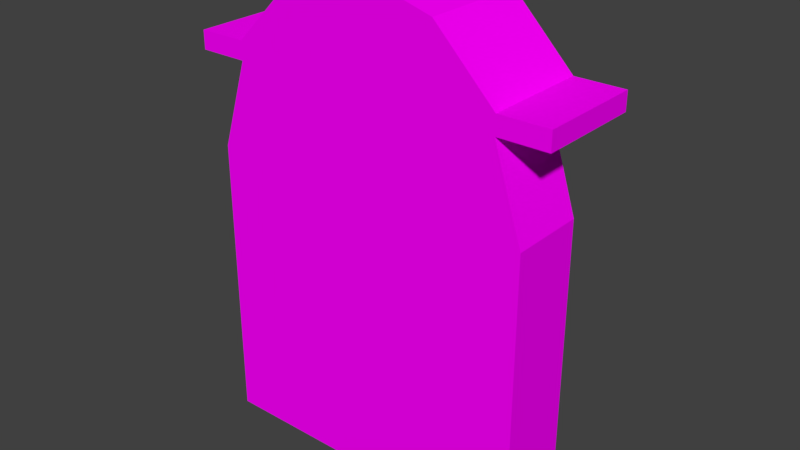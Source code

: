 # Source: kemerliPencere1.blend  (saved by Blender 2.77.0; exported with 4.5.12 LTS)
import bpy
from mathutils import Matrix  # noqa: F401  (used for matrix-valued properties, if any)

bpy.ops.wm.read_factory_settings(use_empty=True)
scene = bpy.context.scene
scene.name = 'Scene'

# ---- collections
col_collection_1 = bpy.data.collections.new('Collection 1'); scene.collection.children.link(col_collection_1)

# ---- images (referenced by path relative to the original .blend; pixels are not part of the script)
import os
ASSET_DIR = os.environ.get("B2B_ASSET_DIR", "")  # directory of the original .blend (textures are referenced by path, not embedded)
HERE = os.path.dirname(os.path.abspath(__file__))  # packed textures are extracted next to this script under _unpacked/

def load_image(name, relpath, width, height, colorspace="sRGB"):
    """Load a texture the original file referenced (path relative to the .blend, or extracted next to this script)."""
    p = next((c for c in (os.path.join(HERE, relpath), os.path.join(ASSET_DIR, relpath)) if relpath and os.path.exists(c)), "")
    if p:
        img = bpy.data.images.load(p, check_existing=True)
        img.name = name
    else:  # same state as the original file: an image datablock whose file is absent (Cycles renders it pink)
        img = bpy.data.images.new(name, width, height)
        img.source = "FILE"
        img.filepath = "//" + (relpath or name)
    img.colorspace_settings.name = colorspace
    return img
img_colorpalette_jpg_001 = load_image('colorPalette.jpg.001', 'colorPalette.jpg', 1024, 1024, 'sRGB')

# ---- materials (node trees are filled in below, after node groups)
mat_material = bpy.data.materials.new('Material')
mat_material.alpha_threshold = 0.0
mat_material.roughness = 0.5
mat_material.line_color = (0.0, 0.0, 0.0, 1.0)

# ---- material node trees
mat_material.use_nodes = True; mat_material.node_tree.nodes.clear()
_N = mat_material.node_tree.nodes; _L = mat_material.node_tree.links
n0 = _N.new('ShaderNodeOutputMaterial'); n0.name = 'Material Output'; n0.location = (300, 300)
n1 = _N.new('ShaderNodeBsdfDiffuse'); n1.name = 'Diffuse BSDF'; n1.location = (10, 300)
n2 = _N.new('ShaderNodeTexImage'); n2.name = 'Image Texture'; n2.location = (228, 132)
n2.width = 140
n2.image = img_colorpalette_jpg_001
n3 = _N.new('ShaderNodeTexCoord'); n3.name = 'Texture Coordinate'; n3.location = (-183, 230)
_L.new(n1.outputs[0], n0.inputs[0])
_L.new(n3.outputs[2], n2.inputs[0])
_L.new(n2.outputs[0], n1.inputs[0])
n0.is_active_output = True

# ---- world
world_world = bpy.data.worlds.new('World'); scene.world = world_world
world_world.color = (0.05088, 0.05088, 0.05088)
world_world.use_sun_shadow = False
world_world.sun_shadow_jitter_overblur = 0.0
world_world.cycles.sampling_method = 'MANUAL'

# ---- meshes
me_cylinder = bpy.data.meshes.new('Cylinder')
me_cylinder.from_pydata([(-0.03973, -0.8577, -0.02531), (2.932e-08, 5.051e-08, 0.1437), (2.932e-08, 0.8321, -0.1437), (2.932e-08, 0.8321, 0.1437), (0.285, 0.7497, -0.1437), (0.285, 0.7497, 0.1437), (0.5135, 0.5188, -0.1437), (0.5135, 0.5188, 0.1437), (0.62, 0.1851, -0.1437), (0.62, 0.1851, 0.1437), (0.62, -0.1851, -0.1437), (0.62, -0.1851, 0.1437), (0.62, -0.9135, -0.1437), (0.62, -0.9135, 0.1437), (0.3215, -0.9135, -0.1437), (0.3215, -0.9135, 0.1437), (1.327e-07, -0.9135, -0.1437), (1.327e-07, -0.9135, 0.1437), (-0.3215, -0.9135, -0.1437), (-0.3215, -0.9135, 0.1437), (-0.62, -0.9135, -0.1437), (-0.62, -0.9135, 0.1437), (-0.62, -0.1851, -0.1437), (-0.62, -0.1851, 0.1437), (-0.62, 0.1851, -0.1437), (-0.62, 0.1851, 0.1437), (-0.5135, 0.5188, -0.1437), (-0.5135, 0.5188, 0.1437), (-0.285, 0.7497, -0.1437), (-0.285, 0.7497, 0.1437), (2.399e-08, 0.7133, -0.1437), (0.2349, 0.6454, -0.1437), (0.4283, 0.45, -0.1437), (0.5014, 0.1614, -0.1437), (0.5014, -0.1614, -0.1437), (0.5014, -0.8286, -0.1437), (0.2349, -0.8286, -0.1437), (1.203e-07, -0.8286, -0.1437), (-0.2349, -0.8286, -0.1437), (-0.5014, -0.8286, -0.1437), (-0.5014, -0.1614, -0.1437), (-0.5014, 0.1614, -0.1437), (-0.4283, 0.45, -0.1437), (-0.2349, 0.6454, -0.1437), (0.2349, 0.6454, -0.0326), (3.288e-08, -6.275e-08, -0.0326), (2.399e-08, 0.7133, -0.0326), (0.4283, 0.45, -0.0326), (0.5014, 0.1614, -0.0326), (0.5014, -0.1614, -0.0326), (0.5014, -0.8286, -0.0326), (0.2349, -0.8286, -0.0326), (1.203e-07, -0.8286, -0.0326), (-0.2349, -0.8286, -0.0326), (-0.5014, -0.8286, -0.0326), (-0.5014, -0.1614, -0.0326), (-0.5014, 0.1614, -0.0326), (-0.4283, 0.45, -0.0326), (-0.2349, 0.6454, -0.0326), (-0.03973, 0.7528, -0.02531), (-0.03973, -0.8577, -0.1048), (-0.03973, 0.7528, -0.1048), (0.03973, -0.8577, -0.02531), (0.03973, 0.7528, -0.02531), (0.03973, -0.8577, -0.1048), (0.03973, 0.7528, -0.1048), (2.932e-08, 0.9019, -0.1437), (0.285, 0.8195, -0.1437), (0.285, 0.8195, 0.1437), (2.932e-08, 0.9019, 0.1437), (0.5135, 0.5886, -0.1437), (0.5135, 0.5886, 0.1437), (-0.5135, 0.5886, 0.1437), (-0.5135, 0.5886, -0.1437), (-0.285, 0.8195, -0.1437), (-0.285, 0.8195, 0.1437), (-0.6994, 0.5886, 0.1437), (-0.6994, 0.5188, 0.1437), (0.6994, 0.5188, 0.1437), (0.6994, 0.5188, -0.1437), (-0.6994, 0.5188, -0.1437), (0.6994, 0.5886, 0.1437), (0.6994, 0.5886, -0.1437), (-0.6994, 0.5886, -0.1437), (2.932e-08, 0.8321, -0.259), (0.285, 0.7497, -0.259), (0.5135, 0.5188, -0.259), (-0.5135, 0.5188, -0.259), (-0.285, 0.7497, -0.259), (2.932e-08, 0.9019, -0.259), (0.285, 0.8195, -0.259), (0.5135, 0.5886, -0.259), (-0.5135, 0.5886, -0.259), (-0.285, 0.8195, -0.259), (0.6994, 0.5188, -0.259), (0.6994, 0.5886, -0.259), (-0.6994, 0.5188, -0.259), (-0.6994, 0.5886, -0.259), (-0.5714, 0.2358, -0.02531), (0.5714, 0.2358, -0.02531), (-0.5714, 0.2358, -0.1048), (0.5714, 0.2358, -0.1048), (-0.5714, 0.1564, -0.02531), (0.5714, 0.1564, -0.02531), (-0.5714, 0.1564, -0.1048), (0.5714, 0.1564, -0.1048), (-0.5714, -0.2791, -0.02531), (0.5714, -0.2791, -0.02531), (-0.5714, -0.2791, -0.1048), (0.5714, -0.2791, -0.1048), (-0.5714, -0.3586, -0.02531), (0.5714, -0.3586, -0.02531), (-0.5714, -0.3586, -0.1048), (0.5714, -0.3586, -0.1048)], [], [(35, 36, 51, 50), (1, 5, 3), (6, 4, 85, 86), (42, 43, 58, 57), (1, 7, 5), (71, 7, 78, 81), (34, 35, 50, 49), (1, 9, 7), (6, 7, 9, 8), (41, 42, 57, 56), (1, 11, 9), (8, 9, 11, 10), (33, 34, 49, 48), (1, 13, 11), (10, 11, 13, 12), (40, 41, 56, 55), (1, 15, 13), (12, 13, 15, 14), (32, 33, 48, 47), (1, 17, 15), (14, 15, 17, 16), (39, 40, 55, 54), (1, 19, 17), (16, 17, 19, 18), (31, 32, 47, 44), (1, 21, 19), (18, 19, 21, 20), (38, 39, 54, 53), (1, 23, 21), (20, 21, 23, 22), (30, 31, 44, 46), (1, 25, 23), (22, 23, 25, 24), (37, 38, 53, 52), (1, 27, 25), (24, 25, 27, 26), (36, 37, 52, 51), (1, 29, 27), (3, 5, 68, 69), (43, 30, 46, 58), (1, 3, 29), (27, 29, 75, 72), (31, 30, 2, 4), (32, 31, 4, 6), (33, 32, 6, 8), (34, 33, 8, 10), (35, 34, 10, 12), (36, 35, 12, 14), (37, 36, 14, 16), (38, 37, 16, 18), (39, 38, 18, 20), (40, 39, 20, 22), (41, 40, 22, 24), (42, 41, 24, 26), (43, 42, 26, 28), (30, 43, 28, 2), (45, 46, 44), (45, 44, 47), (45, 47, 48), (45, 48, 49), (45, 49, 50), (45, 50, 51), (45, 51, 52), (45, 52, 53), (45, 53, 54), (45, 54, 55), (45, 55, 56), (45, 56, 57), (45, 57, 58), (45, 58, 46), (59, 61, 60, 0), (61, 65, 64, 60), (65, 63, 62, 64), (63, 59, 0, 62), (0, 60, 64, 62), (63, 65, 61, 59), (66, 69, 68, 67), (67, 68, 71, 70), (73, 72, 75, 74), (74, 75, 69, 66), (74, 66, 89, 93), (2, 28, 88, 84), (82, 79, 94, 95), (70, 71, 81, 82), (5, 7, 71, 68), (29, 3, 69, 75), (78, 79, 82, 81), (80, 77, 76, 83), (83, 73, 92, 97), (72, 73, 83, 76), (27, 72, 76, 77), (26, 27, 77, 80), (26, 80, 96, 87), (7, 6, 79, 78), (85, 84, 89, 90), (86, 85, 90, 91), (88, 87, 92, 93), (84, 88, 93, 89), (92, 87, 96, 97), (86, 91, 95, 94), (67, 70, 91, 90), (4, 2, 84, 85), (80, 83, 97, 96), (79, 6, 86, 94), (70, 82, 95, 91), (28, 26, 87, 88), (66, 67, 90, 89), (73, 74, 93, 92), (99, 101, 100, 98), (101, 105, 104, 100), (105, 103, 102, 104), (103, 99, 98, 102), (98, 100, 104, 102), (103, 105, 101, 99), (107, 109, 108, 106), (109, 113, 112, 108), (113, 111, 110, 112), (111, 107, 106, 110), (106, 108, 112, 110), (111, 113, 109, 107)])
_uv = me_cylinder.uv_layers.new(name='UVMap')
_uv.uv.foreach_set('vector', [0.1306, 0.02262, 0.1306, 0.02134, 0.1311, 0.02134, 0.1311, 0.02262, 0.1208, 0.01629, 0.1217, 0.02135, 0.1205, 0.02173, 0.129, 0.01917, 0.129, 0.02069, 0.1286, 0.02069, 0.1286, 0.01917, 0.1306, 0.02852, 0.1306, 0.02981, 0.1302, 0.02981, 0.1302, 0.02852, 0.1208, 0.01629, 0.1226, 0.01996, 0.1217, 0.02135, 0.1226, 0.02042, 0.1226, 0.01996, 0.1234, 0.02007, 0.1233, 0.02052, 0.1306, 0.02451, 0.1306, 0.02262, 0.1311, 0.02262, 0.1311, 0.02451, 0.1208, 0.01629, 0.1232, 0.01785, 0.1226, 0.01996, 0.1291, 0.02134, 0.1302, 0.02134, 0.1302, 0.02353, 0.1291, 0.02353, 0.1306, 0.02663, 0.1306, 0.02852, 0.1302, 0.02852, 0.1302, 0.02663, 0.1208, 0.01629, 0.1234, 0.01543, 0.1232, 0.01785, 0.1291, 0.02353, 0.1302, 0.02353, 0.1302, 0.02596, 0.1291, 0.02596, 0.1306, 0.02663, 0.1306, 0.02451, 0.1311, 0.02451, 0.1311, 0.02663, 0.1208, 0.01629, 0.123, 0.01318, 0.1234, 0.01543, 0.1291, 0.02596, 0.1302, 0.02596, 0.1302, 0.02814, 0.1291, 0.02814, 0.1306, 0.02451, 0.1306, 0.02663, 0.1302, 0.02663, 0.1302, 0.02451, 0.1208, 0.01629, 0.1222, 0.01155, 0.123, 0.01318, 0.1291, 0.02814, 0.1302, 0.02814, 0.1302, 0.02966, 0.1291, 0.02966, 0.1306, 0.02852, 0.1306, 0.02663, 0.1311, 0.02663, 0.1311, 0.02852, 0.1208, 0.01629, 0.1211, 0.01085, 0.1222, 0.01155, 0.1297, 0.01459, 0.1308, 0.01459, 0.1308, 0.01646, 0.1297, 0.01646, 0.1306, 0.02262, 0.1306, 0.02451, 0.1302, 0.02451, 0.1302, 0.02262, 0.1208, 0.01629, 0.1199, 0.01124, 0.1211, 0.01085, 0.1297, 0.01646, 0.1308, 0.01646, 0.1308, 0.01833, 0.1297, 0.01833, 0.1306, 0.02981, 0.1306, 0.02852, 0.1311, 0.02852, 0.1311, 0.02981, 0.1208, 0.01629, 0.119, 0.01262, 0.1199, 0.01124, 0.1286, 0.01085, 0.1297, 0.01085, 0.1297, 0.01237, 0.1286, 0.01237, 0.1306, 0.02134, 0.1306, 0.02262, 0.1302, 0.02262, 0.1302, 0.02134, 0.1208, 0.01629, 0.1184, 0.01473, 0.119, 0.01262, 0.1286, 0.01237, 0.1297, 0.01237, 0.1297, 0.01456, 0.1286, 0.01456, 0.1306, 0.03135, 0.1306, 0.03289, 0.1302, 0.03289, 0.1302, 0.03135, 0.1208, 0.01629, 0.1182, 0.01715, 0.1184, 0.01473, 0.1286, 0.01456, 0.1297, 0.01456, 0.1297, 0.01698, 0.1286, 0.01698, 0.1306, 0.03135, 0.1306, 0.02981, 0.1311, 0.02981, 0.1311, 0.03135, 0.1208, 0.01629, 0.1186, 0.0194, 0.1182, 0.01715, 0.1286, 0.01698, 0.1297, 0.01698, 0.1297, 0.01917, 0.1286, 0.01917, 0.1306, 0.03289, 0.1306, 0.03135, 0.1311, 0.03135, 0.1311, 0.03289, 0.1208, 0.01629, 0.1194, 0.02104, 0.1186, 0.0194, 0.1205, 0.02173, 0.1217, 0.02135, 0.1216, 0.0218, 0.1205, 0.02219, 0.1306, 0.02981, 0.1306, 0.03135, 0.1302, 0.03135, 0.1302, 0.02981, 0.1208, 0.01629, 0.1205, 0.02173, 0.1194, 0.02104, 0.1186, 0.0194, 0.1194, 0.02104, 0.1194, 0.02149, 0.1186, 0.01986, 0.1276, 0.01246, 0.1267, 0.0116, 0.1269, 0.01085, 0.1279, 0.01189, 0.1281, 0.01404, 0.1276, 0.01246, 0.1279, 0.01189, 0.1285, 0.01376, 0.1282, 0.01606, 0.1281, 0.01404, 0.1285, 0.01376, 0.1286, 0.0161, 0.1278, 0.01809, 0.1282, 0.01606, 0.1286, 0.0161, 0.1282, 0.01843, 0.1271, 0.01971, 0.1278, 0.01809, 0.1282, 0.01843, 0.1273, 0.0203, 0.1262, 0.02059, 0.1271, 0.01971, 0.1273, 0.0203, 0.1262, 0.02134, 0.1252, 0.02059, 0.1262, 0.02059, 0.1262, 0.02134, 0.1251, 0.02134, 0.1244, 0.01973, 0.1252, 0.02059, 0.1251, 0.02134, 0.1241, 0.0203, 0.1239, 0.01815, 0.1244, 0.01973, 0.1241, 0.0203, 0.1235, 0.01843, 0.1238, 0.01613, 0.1239, 0.01815, 0.1235, 0.01843, 0.1234, 0.0161, 0.1241, 0.0141, 0.1238, 0.01613, 0.1234, 0.0161, 0.1238, 0.01376, 0.1248, 0.01248, 0.1241, 0.0141, 0.1238, 0.01376, 0.1246, 0.01189, 0.1258, 0.0116, 0.1248, 0.01248, 0.1246, 0.01189, 0.1257, 0.01085, 0.1267, 0.0116, 0.1258, 0.0116, 0.1257, 0.01085, 0.1269, 0.01085, 0.1756, 0.8469, 0.1756, 0.8516, 0.1747, 0.8512, 0.1756, 0.8469, 0.1747, 0.8512, 0.174, 0.8499, 0.1756, 0.8469, 0.174, 0.8499, 0.1735, 0.848, 0.1756, 0.8469, 0.1735, 0.848, 0.1735, 0.8459, 0.1756, 0.8469, 0.1735, 0.8459, 0.174, 0.844, 0.1756, 0.8469, 0.174, 0.844, 0.1747, 0.8427, 0.1756, 0.8469, 0.1747, 0.8427, 0.1756, 0.8422, 0.1756, 0.8469, 0.1756, 0.8422, 0.1765, 0.8427, 0.1756, 0.8469, 0.1765, 0.8427, 0.1773, 0.844, 0.1756, 0.8469, 0.1773, 0.844, 0.1777, 0.8459, 0.1756, 0.8469, 0.1777, 0.8459, 0.1777, 0.848, 0.1756, 0.8469, 0.1777, 0.848, 0.1773, 0.8499, 0.1756, 0.8469, 0.1773, 0.8499, 0.1765, 0.8512, 0.1756, 0.8469, 0.1765, 0.8512, 0.1756, 0.8516, 0.1316, 0.01085, 0.1319, 0.01085, 0.1319, 0.02073, 0.1316, 0.02073, 0.1313, 0.01085, 0.1316, 0.01085, 0.1316, 0.02073, 0.1313, 0.02073, 0.1314, 0.03121, 0.1311, 0.03121, 0.1311, 0.02134, 0.1314, 0.02134, 0.1314, 0.02134, 0.1317, 0.02134, 0.1317, 0.03121, 0.1314, 0.03121, 0.1292, 0.02069, 0.1292, 0.02121, 0.1289, 0.02121, 0.1289, 0.02069, 0.1289, 0.02069, 0.1289, 0.02121, 0.1286, 0.02121, 0.1286, 0.02069, 0.1308, 0.01272, 0.1297, 0.01272, 0.1297, 0.01085, 0.1308, 0.01085, 0.1306, 0.01909, 0.1306, 0.02097, 0.1297, 0.02097, 0.1297, 0.01909, 0.13, 0.03041, 0.13, 0.0323, 0.1291, 0.0323, 0.1291, 0.03041, 0.1308, 0.01459, 0.1297, 0.01459, 0.1297, 0.01272, 0.1308, 0.01272, 0.1308, 0.01459, 0.1308, 0.01272, 0.1313, 0.01272, 0.1313, 0.01459, 0.1308, 0.01646, 0.1308, 0.01459, 0.1313, 0.01459, 0.1313, 0.01646, 0.1222, 0.03078, 0.1219, 0.03078, 0.1219, 0.03003, 0.1222, 0.03003, 0.1193, 0.03191, 0.1193, 0.03003, 0.1201, 0.03003, 0.1201, 0.03191, 0.1217, 0.02135, 0.1226, 0.01996, 0.1226, 0.02042, 0.1216, 0.0218, 0.1194, 0.02104, 0.1205, 0.02173, 0.1205, 0.02219, 0.1194, 0.02149, 0.1219, 0.03267, 0.1219, 0.03078, 0.1222, 0.03078, 0.1222, 0.03267, 0.1306, 0.02022, 0.1306, 0.01833, 0.1309, 0.01833, 0.1309, 0.02022, 0.1201, 0.03191, 0.1208, 0.03191, 0.1208, 0.03267, 0.1201, 0.03267, 0.1208, 0.03003, 0.1208, 0.03191, 0.1201, 0.03191, 0.1201, 0.03003, 0.1186, 0.0194, 0.1186, 0.01986, 0.1179, 0.01976, 0.1179, 0.0193, 0.1186, 0.03191, 0.1186, 0.03003, 0.1193, 0.03003, 0.1193, 0.03191, 0.1186, 0.03191, 0.1193, 0.03191, 0.1193, 0.03267, 0.1186, 0.03267, 0.1186, 0.03003, 0.1186, 0.03191, 0.1179, 0.03191, 0.1179, 0.03003, 0.1282, 0.02406, 0.1278, 0.02593, 0.1276, 0.02593, 0.1279, 0.02406, 0.1291, 0.02256, 0.1282, 0.02406, 0.1279, 0.02406, 0.1288, 0.02256, 0.1282, 0.0278, 0.1291, 0.02929, 0.1288, 0.02929, 0.1279, 0.0278, 0.1278, 0.02593, 0.1282, 0.0278, 0.1279, 0.0278, 0.1276, 0.02593, 0.1288, 0.02929, 0.1291, 0.02929, 0.1291, 0.03051, 0.1288, 0.03051, 0.1291, 0.02256, 0.1288, 0.02256, 0.1288, 0.02134, 0.1291, 0.02134, 0.1306, 0.01909, 0.1297, 0.01909, 0.1297, 0.01833, 0.1306, 0.01833, 0.1308, 0.01833, 0.1308, 0.01646, 0.1313, 0.01646, 0.1313, 0.01833, 0.1306, 0.02022, 0.1309, 0.02022, 0.1309, 0.02097, 0.1306, 0.02097, 0.1179, 0.03191, 0.1186, 0.03191, 0.1186, 0.03267, 0.1179, 0.03267, 0.1193, 0.03191, 0.1201, 0.03191, 0.1201, 0.03267, 0.1193, 0.03267, 0.1295, 0.01917, 0.1295, 0.02069, 0.129, 0.02069, 0.129, 0.01917, 0.1308, 0.01272, 0.1308, 0.01085, 0.1313, 0.01085, 0.1313, 0.01272, 0.13, 0.03041, 0.1291, 0.03041, 0.1291, 0.02966, 0.13, 0.02966, 0.1316, 0.01085, 0.1319, 0.01085, 0.1319, 0.02073, 0.1316, 0.02073, 0.1313, 0.01085, 0.1316, 0.01085, 0.1316, 0.02073, 0.1313, 0.02073, 0.1314, 0.03121, 0.1311, 0.03121, 0.1311, 0.02134, 0.1314, 0.02134, 0.1314, 0.02134, 0.1317, 0.02134, 0.1317, 0.03121, 0.1314, 0.03121, 0.1292, 0.02069, 0.1292, 0.02121, 0.1289, 0.02121, 0.1289, 0.02069, 0.1289, 0.02069, 0.1289, 0.02121, 0.1286, 0.02121, 0.1286, 0.02069, 0.1316, 0.01085, 0.1319, 0.01085, 0.1319, 0.02073, 0.1316, 0.02073, 0.1313, 0.01085, 0.1316, 0.01085, 0.1316, 0.02073, 0.1313, 0.02073, 0.1314, 0.03121, 0.1311, 0.03121, 0.1311, 0.02134, 0.1314, 0.02134, 0.1314, 0.02134, 0.1317, 0.02134, 0.1317, 0.03121, 0.1314, 0.03121, 0.1292, 0.02069, 0.1292, 0.02121, 0.1289, 0.02121, 0.1289, 0.02069, 0.1289, 0.02069, 0.1289, 0.02121, 0.1286, 0.02121, 0.1286, 0.02069])
me_cylinder.materials.append(mat_material)
me_cylinder.use_remesh_preserve_volume = False
me_cylinder.use_remesh_preserve_attributes = False
me_cylinder.use_mirror_vertex_groups = False
me_cylinder.update()

# ---- objects
ob_cylinder = bpy.data.objects.new('Cylinder', me_cylinder)

# ---- transforms, parenting, visibility, modifiers, constraints
ob_cylinder.location = (0.0, 0.0, 0.0)
ob_cylinder.rotation_euler = (1.571, -0.0, 0.0)
ob_cylinder.lineart.crease_threshold = 0.0

# ---- collection membership
col_collection_1.objects.link(ob_cylinder)

# ---- scene / render settings (as saved in the file)
scene.frame_start = 1; scene.frame_end = 250; scene.frame_set(1)
scene.render.engine = 'CYCLES'
scene.render.resolution_percentage = 50
scene.render.dither_intensity = 0.0
scene.cycles.use_denoising = False
scene.cycles.samples = 128
scene.cycles.sampling_pattern = 'TABULATED_SOBOL'
scene.cycles.light_sampling_threshold = 0.0
scene.cycles.use_adaptive_sampling = False
scene.cycles.use_light_tree = False
scene.cycles.blur_glossy = 0.0
scene.cycles.sample_clamp_indirect = 0.0
scene.view_settings.view_transform = 'Standard'
bpy.context.view_layer.update()

# ---- added for rendering (the .blend has no active camera and no usable light): camera, sun
cam_auto = bpy.data.cameras.new('AutoCamera')
cam_auto.lens = 50.0
cam_auto.sensor_width = 36.0
cam_auto.clip_end = 1000.0
ob_auto_camera = bpy.data.objects.new('AutoCamera', cam_auto)
scene.collection.objects.link(ob_auto_camera)
ob_auto_camera.location = (2.15295, -2.5259, 1.71655)
ob_auto_camera.rotation_euler = (1.09748, -7.21219e-08, 0.694738)
scene.camera = ob_auto_camera
light_auto_sun = bpy.data.lights.new('AutoSun', 'SUN')
light_auto_sun.energy = 3.0
light_auto_sun.angle = 0.0523599
ob_auto_sun = bpy.data.objects.new('AutoSun', light_auto_sun)
scene.collection.objects.link(ob_auto_sun)
ob_auto_sun.rotation_euler = (0.872665, 0.174533, 0.523599)
bpy.context.view_layer.update()
